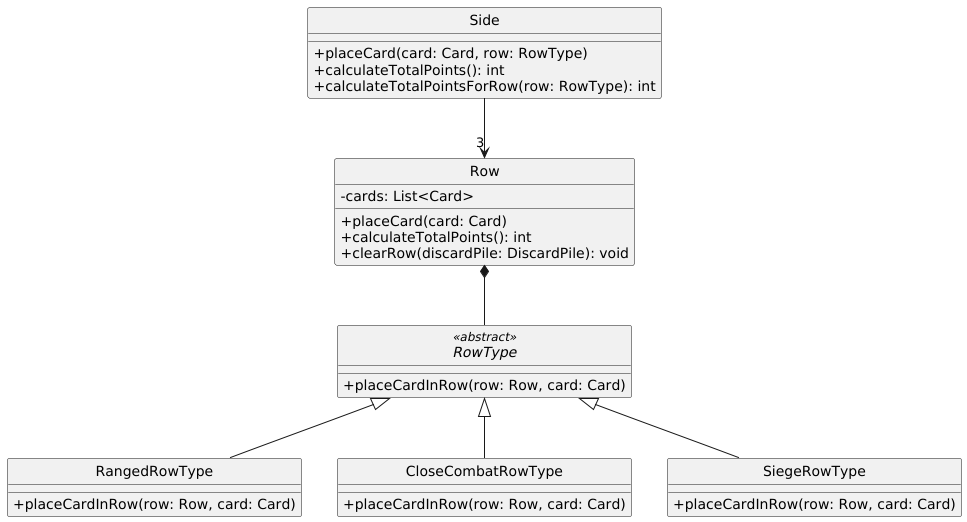

The diagram above was rendered by PlantUML. Its source (embedded in the PNG):
@startuml

skinparam monochrome true
hide circle
skinparam classAttributeIconSize 0

' =====================
' SIDE
' =====================

class Side {
  +placeCard(card: Card, row: RowType)
  +calculateTotalPoints(): int
  +calculateTotalPointsForRow(row: RowType): int
}

class Row {
  -cards: List<Card>
  +placeCard(card: Card)
  +calculateTotalPoints(): int
  +clearRow(discardPile: DiscardPile): void
}

abstract class RowType <<abstract>> {
  +placeCardInRow(row: Row, card: Card)
}

class RangedRowType extends RowType {
  +placeCardInRow(row: Row, card: Card)
}

class CloseCombatRowType extends RowType {
  +placeCardInRow(row: Row, card: Card)
}

class SiegeRowType extends RowType {
  +placeCardInRow(row: Row, card: Card)
}

' =====================
' RELATIONSHIPS
' =====================

Side --> "3" Row
Row *-- RowType

@enduml